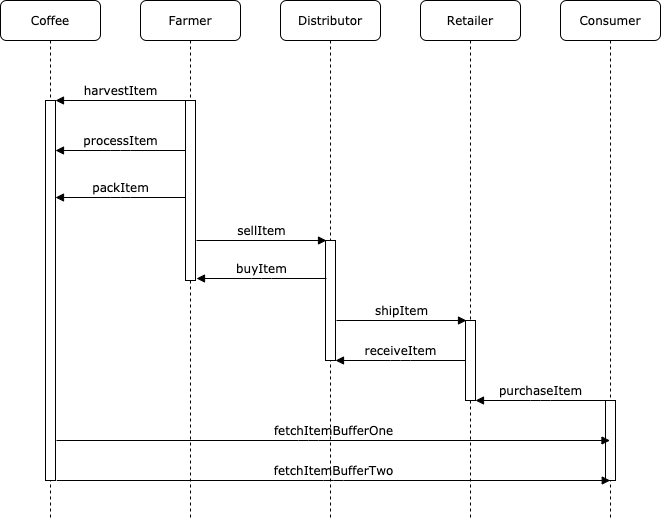

The diagram above was exported from draw.io. Its source (the exported page's mxGraphModel, read from the mxfile embedded in the PNG):
<mxGraphModel dx="1426" dy="769" grid="1" gridSize="10" guides="1" tooltips="1" connect="1" arrows="1" fold="1" page="1" pageScale="1" pageWidth="1100" pageHeight="850" background="#ffffff" math="0" shadow="0">
  <root>
    <mxCell id="0" />
    <mxCell id="1" parent="0" />
    <mxCell id="7baba1c4bc27f4b0-2" value="Farmer" style="shape=umlLifeline;perimeter=lifelinePerimeter;whiteSpace=wrap;html=1;container=1;collapsible=0;recursiveResize=0;outlineConnect=0;rounded=1;shadow=0;comic=0;labelBackgroundColor=none;strokeWidth=1;fontFamily=Verdana;fontSize=12;align=center;" parent="1" vertex="1">
      <mxGeometry x="240" y="80" width="100" height="520" as="geometry" />
    </mxCell>
    <mxCell id="7baba1c4bc27f4b0-10" value="" style="html=1;points=[];perimeter=orthogonalPerimeter;rounded=0;shadow=0;comic=0;labelBackgroundColor=none;strokeWidth=1;fontFamily=Verdana;fontSize=12;align=center;" parent="7baba1c4bc27f4b0-2" vertex="1">
      <mxGeometry x="45" y="100" width="10" height="180" as="geometry" />
    </mxCell>
    <mxCell id="7baba1c4bc27f4b0-3" value="Distributor" style="shape=umlLifeline;perimeter=lifelinePerimeter;whiteSpace=wrap;html=1;container=1;collapsible=0;recursiveResize=0;outlineConnect=0;rounded=1;shadow=0;comic=0;labelBackgroundColor=none;strokeWidth=1;fontFamily=Verdana;fontSize=12;align=center;" parent="1" vertex="1">
      <mxGeometry x="380" y="80" width="100" height="520" as="geometry" />
    </mxCell>
    <mxCell id="7baba1c4bc27f4b0-13" value="" style="html=1;points=[];perimeter=orthogonalPerimeter;rounded=0;shadow=0;comic=0;labelBackgroundColor=none;strokeWidth=1;fontFamily=Verdana;fontSize=12;align=center;" parent="7baba1c4bc27f4b0-3" vertex="1">
      <mxGeometry x="45" y="240" width="10" height="120" as="geometry" />
    </mxCell>
    <mxCell id="7baba1c4bc27f4b0-4" value="Retailer" style="shape=umlLifeline;perimeter=lifelinePerimeter;whiteSpace=wrap;html=1;container=1;collapsible=0;recursiveResize=0;outlineConnect=0;rounded=1;shadow=0;comic=0;labelBackgroundColor=none;strokeWidth=1;fontFamily=Verdana;fontSize=12;align=center;" parent="1" vertex="1">
      <mxGeometry x="520" y="80" width="100" height="520" as="geometry" />
    </mxCell>
    <mxCell id="7baba1c4bc27f4b0-5" value="Consumer" style="shape=umlLifeline;perimeter=lifelinePerimeter;whiteSpace=wrap;html=1;container=1;collapsible=0;recursiveResize=0;outlineConnect=0;rounded=1;shadow=0;comic=0;labelBackgroundColor=none;strokeWidth=1;fontFamily=Verdana;fontSize=12;align=center;" parent="1" vertex="1">
      <mxGeometry x="660" y="80" width="100" height="520" as="geometry" />
    </mxCell>
    <mxCell id="7baba1c4bc27f4b0-19" value="" style="html=1;points=[];perimeter=orthogonalPerimeter;rounded=0;shadow=0;comic=0;labelBackgroundColor=none;strokeWidth=1;fontFamily=Verdana;fontSize=12;align=center;" parent="7baba1c4bc27f4b0-5" vertex="1">
      <mxGeometry x="45" y="400" width="10" height="80" as="geometry" />
    </mxCell>
    <mxCell id="7baba1c4bc27f4b0-8" value="Coffee" style="shape=umlLifeline;perimeter=lifelinePerimeter;whiteSpace=wrap;html=1;container=1;collapsible=0;recursiveResize=0;outlineConnect=0;rounded=1;shadow=0;comic=0;labelBackgroundColor=none;strokeWidth=1;fontFamily=Verdana;fontSize=12;align=center;" parent="1" vertex="1">
      <mxGeometry x="100" y="80" width="100" height="520" as="geometry" />
    </mxCell>
    <mxCell id="7baba1c4bc27f4b0-9" value="" style="html=1;points=[];perimeter=orthogonalPerimeter;rounded=0;shadow=0;comic=0;labelBackgroundColor=none;strokeWidth=1;fontFamily=Verdana;fontSize=12;align=center;" parent="7baba1c4bc27f4b0-8" vertex="1">
      <mxGeometry x="45" y="100" width="10" height="380" as="geometry" />
    </mxCell>
    <mxCell id="7baba1c4bc27f4b0-16" value="" style="html=1;points=[];perimeter=orthogonalPerimeter;rounded=0;shadow=0;comic=0;labelBackgroundColor=none;strokeWidth=1;fontFamily=Verdana;fontSize=12;align=center;" parent="1" vertex="1">
      <mxGeometry x="565" y="400" width="10" height="80" as="geometry" />
    </mxCell>
    <mxCell id="7baba1c4bc27f4b0-11" value="harvestItem" style="html=1;verticalAlign=bottom;endArrow=none;entryX=0;entryY=0;labelBackgroundColor=none;fontFamily=Verdana;fontSize=12;edgeStyle=elbowEdgeStyle;elbow=vertical;endFill=0;startArrow=block;startFill=1;" parent="1" source="7baba1c4bc27f4b0-9" target="7baba1c4bc27f4b0-10" edge="1">
      <mxGeometry relative="1" as="geometry">
        <mxPoint x="220" y="190" as="sourcePoint" />
      </mxGeometry>
    </mxCell>
    <mxCell id="_KYuG5wY1cqFFawQxA3g-1" value="processItem" style="html=1;verticalAlign=bottom;endArrow=none;entryX=0;entryY=0;labelBackgroundColor=none;fontFamily=Verdana;fontSize=12;edgeStyle=elbowEdgeStyle;elbow=vertical;endFill=0;startArrow=block;startFill=1;" edge="1" parent="1">
      <mxGeometry relative="1" as="geometry">
        <mxPoint x="155" y="230" as="sourcePoint" />
        <mxPoint x="285" y="230" as="targetPoint" />
      </mxGeometry>
    </mxCell>
    <mxCell id="_KYuG5wY1cqFFawQxA3g-2" value="packItem" style="html=1;verticalAlign=bottom;endArrow=none;entryX=0;entryY=0;labelBackgroundColor=none;fontFamily=Verdana;fontSize=12;edgeStyle=elbowEdgeStyle;elbow=vertical;endFill=0;startArrow=block;startFill=1;" edge="1" parent="1">
      <mxGeometry relative="1" as="geometry">
        <mxPoint x="155" y="277" as="sourcePoint" />
        <mxPoint x="285" y="277" as="targetPoint" />
      </mxGeometry>
    </mxCell>
    <mxCell id="_KYuG5wY1cqFFawQxA3g-3" value="sellItem" style="html=1;verticalAlign=bottom;endArrow=block;entryX=0;entryY=0;labelBackgroundColor=none;fontFamily=Verdana;fontSize=12;edgeStyle=elbowEdgeStyle;elbow=vertical;" edge="1" parent="1">
      <mxGeometry relative="1" as="geometry">
        <mxPoint x="296" y="320" as="sourcePoint" />
        <mxPoint x="426" y="320.0000000000002" as="targetPoint" />
      </mxGeometry>
    </mxCell>
    <mxCell id="_KYuG5wY1cqFFawQxA3g-4" value="buyItem" style="html=1;verticalAlign=bottom;endArrow=none;entryX=0;entryY=0;labelBackgroundColor=none;fontFamily=Verdana;fontSize=12;edgeStyle=elbowEdgeStyle;elbow=vertical;endFill=0;startArrow=block;startFill=1;" edge="1" parent="1">
      <mxGeometry relative="1" as="geometry">
        <mxPoint x="296" y="358" as="sourcePoint" />
        <mxPoint x="426" y="358" as="targetPoint" />
      </mxGeometry>
    </mxCell>
    <mxCell id="_KYuG5wY1cqFFawQxA3g-5" value="shipItem" style="html=1;verticalAlign=bottom;endArrow=block;entryX=0;entryY=0;labelBackgroundColor=none;fontFamily=Verdana;fontSize=12;edgeStyle=elbowEdgeStyle;elbow=vertical;" edge="1" parent="1">
      <mxGeometry relative="1" as="geometry">
        <mxPoint x="436" y="400" as="sourcePoint" />
        <mxPoint x="566" y="400.0000000000002" as="targetPoint" />
      </mxGeometry>
    </mxCell>
    <mxCell id="_KYuG5wY1cqFFawQxA3g-6" value="receiveItem" style="html=1;verticalAlign=bottom;endArrow=none;entryX=0;entryY=0;labelBackgroundColor=none;fontFamily=Verdana;fontSize=12;edgeStyle=elbowEdgeStyle;elbow=vertical;endFill=0;startArrow=block;startFill=1;" edge="1" parent="1">
      <mxGeometry relative="1" as="geometry">
        <mxPoint x="435" y="440" as="sourcePoint" />
        <mxPoint x="565" y="440" as="targetPoint" />
      </mxGeometry>
    </mxCell>
    <mxCell id="_KYuG5wY1cqFFawQxA3g-7" value="purchaseItem" style="html=1;verticalAlign=bottom;endArrow=none;entryX=0;entryY=0;labelBackgroundColor=none;fontFamily=Verdana;fontSize=12;edgeStyle=elbowEdgeStyle;elbow=vertical;endFill=0;startArrow=block;startFill=1;" edge="1" parent="1">
      <mxGeometry relative="1" as="geometry">
        <mxPoint x="575" y="480" as="sourcePoint" />
        <mxPoint x="705" y="480" as="targetPoint" />
      </mxGeometry>
    </mxCell>
    <mxCell id="_KYuG5wY1cqFFawQxA3g-8" value="fetchItemBufferOne" style="html=1;verticalAlign=bottom;endArrow=block;labelBackgroundColor=none;fontFamily=Verdana;fontSize=12;edgeStyle=elbowEdgeStyle;elbow=vertical;" edge="1" parent="1" target="7baba1c4bc27f4b0-5">
      <mxGeometry relative="1" as="geometry">
        <mxPoint x="156" y="520" as="sourcePoint" />
        <mxPoint x="286" y="520.0000000000002" as="targetPoint" />
      </mxGeometry>
    </mxCell>
    <mxCell id="_KYuG5wY1cqFFawQxA3g-9" value="fetchItemBufferTwo" style="html=1;verticalAlign=bottom;endArrow=block;labelBackgroundColor=none;fontFamily=Verdana;fontSize=12;edgeStyle=elbowEdgeStyle;elbow=vertical;" edge="1" parent="1">
      <mxGeometry relative="1" as="geometry">
        <mxPoint x="156.25" y="560" as="sourcePoint" />
        <mxPoint x="709.75" y="560" as="targetPoint" />
      </mxGeometry>
    </mxCell>
  </root>
</mxGraphModel>